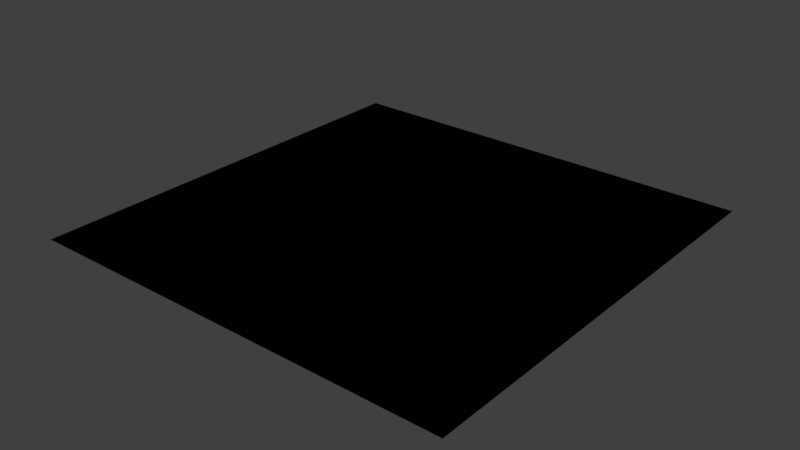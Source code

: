 # Source: TerrainShader.blend  (saved by Blender 2.79.0; exported with 4.5.12 LTS)
import bpy
from mathutils import Matrix  # noqa: F401  (used for matrix-valued properties, if any)

bpy.ops.wm.read_factory_settings(use_empty=True)
scene = bpy.context.scene
scene.name = 'Scene'

# ---- collections
col_collection_1 = bpy.data.collections.new('Collection 1'); scene.collection.children.link(col_collection_1)

# ---- materials (node trees are filled in below, after node groups)
mat_terrainalpharenderer = bpy.data.materials.new('TerrainAlphaRenderer')
mat_terrainalpharenderer.alpha_threshold = 0.0
mat_terrainalpharenderer.use_transparent_shadow = False
mat_terrainalpharenderer.roughness = 0.5

# ---- node groups
ng_terrainshader = bpy.data.node_groups.new('TerrainShader', 'ShaderNodeTree')
_s = ng_terrainshader.interface.new_socket(name='Image', in_out='OUTPUT', socket_type='NodeSocketColor')
_s.default_value = (0.0, 0.0, 0.0, 0.0)
_s = ng_terrainshader.interface.new_socket(name='Alpha', in_out='OUTPUT', socket_type='NodeSocketFloat')
_s.min_value = 0.0
_s.max_value = 0.0
_s = ng_terrainshader.interface.new_socket(name='Growth', in_out='INPUT', socket_type='NodeSocketFloat')
_s.min_value = 0.0
_s.max_value = 1.0
_s = ng_terrainshader.interface.new_socket(name='Rocks', in_out='INPUT', socket_type='NodeSocketFloat')
_s.min_value = 0.0
_s.max_value = 1.0
_s = ng_terrainshader.interface.new_socket(name='Water', in_out='INPUT', socket_type='NodeSocketFloat')
_s.min_value = 0.0
_s.max_value = 1.0
_s = ng_terrainshader.interface.new_socket(name='Alpha', in_out='INPUT', socket_type='NodeSocketFloat')
_N = ng_terrainshader.nodes; _L = ng_terrainshader.links
n0 = _N.new('NodeGroupOutput'); n0.name = 'Group Output'; n0.location = (653, -61)
n1 = _N.new('ShaderNodeCombineColor'); n1.name = 'Terrain'; n1.location = (205, 54)
n2 = _N.new('NodeGroupInput'); n2.name = 'Group Input'; n2.location = (-200, 0)
n3 = _N.new('ShaderNodeMix'); n3.name = 'Mix'; n3.location = (433, 76)
n3.data_type = 'RGBA'
n3.inputs[7].default_value = (0.0, 0.0, 0.0, 1.0)
n4 = _N.new('ShaderNodeMath'); n4.name = 'Math'; n4.location = (433, -100)
n4.operation = 'GREATER_THAN'
_L.new(n2.outputs[0], n1.inputs[0])
_L.new(n2.outputs[1], n1.inputs[1])
_L.new(n2.outputs[2], n1.inputs[2])
_L.new(n1.outputs[0], n3.inputs[6])
_L.new(n2.outputs[3], n4.inputs[0])
_L.new(n3.outputs[2], n0.inputs[0])
_L.new(n2.outputs[3], n3.inputs[0])
_L.new(n4.outputs[0], n0.inputs[1])
n0.is_active_output = True

# ---- material node trees
mat_terrainalpharenderer.use_nodes = True; mat_terrainalpharenderer.node_tree.nodes.clear()
_N = mat_terrainalpharenderer.node_tree.nodes; _L = mat_terrainalpharenderer.node_tree.links
n0 = _N.new('ShaderNodeSeparateColor'); n0.name = 'Separate RGB'; n0.location = (-163, 300)
n1 = _N.new('NodeUndefined'); n1.name = 'Texture'; n1.location = (-338, 271)
n2 = _N.new('NodeUndefined'); n2.name = 'Geometry'; n2.location = (-529, 167)
n3 = _N.new('NodeUndefined'); n3.name = 'Output'; n3.location = (228, 290)
n4 = _N.new('ShaderNodeGroup'); n4.name = 'Group'; n4.location = (38, 283)
n4.node_tree = ng_terrainshader
_L.new(n1.outputs[1], n0.inputs[0])
_L.new(n0.outputs[2], n4.inputs[2])
_L.new(n0.outputs[1], n4.inputs[1])
_L.new(n0.outputs[0], n4.inputs[0])
_L.new(n1.outputs[0], n4.inputs[3])
_L.new(n2.outputs[4], n1.inputs[0])
_L.new(n4.outputs[1], n3.inputs[1])
_L.new(n4.outputs[0], n3.inputs[0])

# ---- world
world_world = bpy.data.worlds.new('World'); scene.world = world_world
world_world.color = (0.05088, 0.05088, 0.05088)
world_world.use_sun_shadow = False
world_world.sun_shadow_jitter_overblur = 0.0
world_world.cycles.sampling_method = 'MANUAL'

# ---- meshes
me_plane_005 = bpy.data.meshes.new('Plane.005')
me_plane_005.from_pydata([(-1.0, -1.0, 0.0), (1.0, -1.0, 0.0), (-1.0, 1.0, 0.0), (1.0, 1.0, 0.0)], [], [(0, 1, 3, 2)])
me_plane_005.materials.append(mat_terrainalpharenderer)
me_plane_005.use_remesh_preserve_volume = False
me_plane_005.use_remesh_preserve_attributes = False
me_plane_005.use_mirror_vertex_groups = False
me_plane_005.update()

# ---- objects
ob_plane = bpy.data.objects.new('Plane', me_plane_005)

# ---- transforms, parenting, visibility, modifiers, constraints
ob_plane.location = (0.0, 0.0, 0.0)
ob_plane.lineart.crease_threshold = 0.0

# ---- collection membership
col_collection_1.objects.link(ob_plane)

# ---- scene / render settings (as saved in the file)
scene.frame_start = 1; scene.frame_end = 250; scene.frame_set(0)
scene.render.engine = 'BLENDER_EEVEE_NEXT'
scene.render.resolution_percentage = 50
scene.render.dither_intensity = 0.0
scene.cycles.use_denoising = False
scene.cycles.samples = 128
scene.cycles.sampling_pattern = 'TABULATED_SOBOL'
scene.cycles.use_adaptive_sampling = False
scene.cycles.use_light_tree = False
scene.cycles.blur_glossy = 0.0
scene.cycles.sample_clamp_indirect = 0.0
scene.view_settings.view_transform = 'Standard'
bpy.context.view_layer.update()

# ---- added for rendering (the .blend has no active camera and no usable light): camera, sun
cam_auto = bpy.data.cameras.new('AutoCamera')
cam_auto.lens = 50.0
cam_auto.sensor_width = 36.0
cam_auto.clip_end = 1000.0
ob_auto_camera = bpy.data.objects.new('AutoCamera', cam_auto)
scene.collection.objects.link(ob_auto_camera)
ob_auto_camera.location = (2.61693, -3.14032, 2.09354)
ob_auto_camera.rotation_euler = (1.09748, -7.21219e-08, 0.694738)
scene.camera = ob_auto_camera
light_auto_sun = bpy.data.lights.new('AutoSun', 'SUN')
light_auto_sun.energy = 3.0
light_auto_sun.angle = 0.0523599
ob_auto_sun = bpy.data.objects.new('AutoSun', light_auto_sun)
scene.collection.objects.link(ob_auto_sun)
ob_auto_sun.rotation_euler = (0.872665, 0.174533, 0.523599)
bpy.context.view_layer.update()
